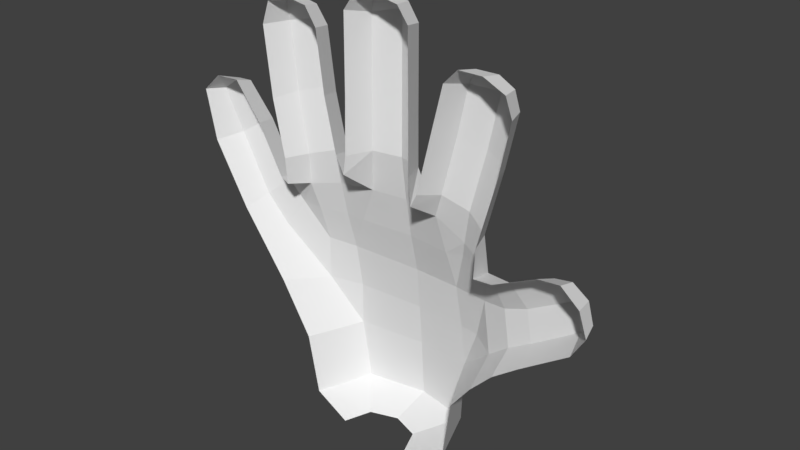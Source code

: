 # Source: HAND_BASE.blend  (saved by Blender 3.6.14; exported with 4.5.12 LTS)
import bpy
from mathutils import Matrix  # noqa: F401  (used for matrix-valued properties, if any)

bpy.ops.wm.read_factory_settings(use_empty=True)
scene = bpy.context.scene
scene.name = 'Scene'

# ---- node groups
ng_auto_smooth = bpy.data.node_groups.new('Auto Smooth', 'GeometryNodeTree')
_s = ng_auto_smooth.interface.new_socket(name='Geometry', in_out='OUTPUT', socket_type='NodeSocketGeometry')
_s = ng_auto_smooth.interface.new_socket(name='Geometry', in_out='INPUT', socket_type='NodeSocketGeometry')
_s = ng_auto_smooth.interface.new_socket(name='Angle', in_out='INPUT', socket_type='NodeSocketFloat')
_s.subtype = 'ANGLE'
_s.min_value = 0.0
_s.max_value = 3.142
ng_auto_smooth.is_modifier = True
_N = ng_auto_smooth.nodes; _L = ng_auto_smooth.links
n0 = _N.new('NodeGroupOutput'); n0.name = 'Group Output'; n0.location = (480, -100)
n1 = _N.new('NodeGroupInput'); n1.name = 'Group Input'; n1.location = (-420, -300)
n2 = _N.new('NodeGroupInput'); n2.name = 'Group Input.001'; n2.location = (-60, -100)
n3 = _N.new('GeometryNodeSetShadeSmooth'); n3.name = 'Set Shade Smooth'; n3.location = (120, -100)
n3.domain = 'EDGE'
n4 = _N.new('GeometryNodeSetShadeSmooth'); n4.name = 'Set Shade Smooth.001'; n4.location = (300, -100)
n5 = _N.new('GeometryNodeInputMeshEdgeAngle'); n5.name = 'Edge Angle'; n5.location = (-420, -220)
n6 = _N.new('GeometryNodeInputEdgeSmooth'); n6.name = 'Is Edge Smooth'; n6.location = (-60, -160)
n7 = _N.new('GeometryNodeInputShadeSmooth'); n7.name = 'Is Face Smooth'; n7.location = (-240, -340)
n8 = _N.new('FunctionNodeBooleanMath'); n8.name = 'Boolean Math'; n8.location = (-60, -220)
n9 = _N.new('FunctionNodeCompare'); n9.name = 'Compare'; n9.location = (-240, -180)
n9.operation = 'LESS_EQUAL'
_L.new(n5.outputs[0], n9.inputs[0])
_L.new(n4.outputs[0], n0.inputs[0])
_L.new(n1.outputs[1], n9.inputs[1])
_L.new(n9.outputs[0], n8.inputs[0])
_L.new(n7.outputs[0], n8.inputs[1])
_L.new(n2.outputs[0], n3.inputs[0])
_L.new(n6.outputs[0], n3.inputs[1])
_L.new(n3.outputs[0], n4.inputs[0])
_L.new(n8.outputs[0], n3.inputs[2])
n0.is_active_output = True

# ---- world
world_world = bpy.data.worlds.new('World'); scene.world = world_world
world_world.color = (0.05088, 0.05088, 0.05088)
world_world.use_sun_shadow = False
world_world.sun_shadow_jitter_overblur = 0.0
world_world.cycles.sampling_method = 'MANUAL'

# ---- meshes
me_cube_002 = bpy.data.meshes.new('Cube.002')
me_cube_002.from_pydata([(-0.2092, 0.1716, -0.5825), (0.1767, 0.1789, -0.5741), (0.3808, 0.09089, -0.3901), (0.3063, 0.09101, -0.1877), (-0.1085, 0.1081, -0.07874), (0.1208, 0.1021, -0.08492), (-0.435, 0.08669, -0.2788), (-0.5986, 0.08074, -0.02086), (-0.4633, 0.07558, 0.05668), (0.3515, 0.08, 0.1274), (0.2025, 0.07791, 0.1708), (-0.3278, 0.08602, -0.1147), (-0.3508, 0.07459, 0.1695), (-0.2062, 0.07382, 0.2005), (0.6436, 0.05969, -0.1991), (0.5776, 0.05942, -0.1009), (0.3833, 0.05934, 0.3484), (0.2683, 0.05911, 0.3734), (-0.05805, 0.05889, 0.5017), (0.05891, 0.0589, 0.502), (-0.3632, 0.05686, 0.4284), (-0.2513, 0.05642, 0.4389), (-0.6415, 0.06131, 0.1135), (-0.5305, 0.06054, 0.1618), (0.2099, 0.1139, -0.1408), (0.2575, 0.0004182, 0.384), (0.1518, 0.1624, -0.3195), (0.3456, 0.118, -0.2939), (0.3027, 0.1152, -0.4561), (0.3924, 0.0004183, -0.431), (0.3275, 0.07227, 0.3689), (0.2608, 0.0004922, -0.5853), (-0.3765, 0.0004182, 0.4364), (-0.2788, 0.0005683, -0.582), (-0.2095, 0.1726, -0.4504), (0.004913, 0.1693, -0.3194), (0.002494, 0.1212, -0.07824), (-0.3079, 0.069, 0.4428), (-0.24, 0.0004182, 0.449), (-0.0706, 0.0004182, 0.5077), (0.0004148, 0.07144, 0.5078), (0.5787, 0.0004183, -0.08428), (0.619, 0.07262, -0.1441), (-0.4526, 0.000653, -0.3137), (-0.301, 0.1316, -0.4375), (0.66, 0.0004183, -0.2042), (-0.3823, 0.1113, -0.1991), (-0.2309, 0.1115, -0.09425), (0.07143, 0.0004182, 0.508), (0.3972, 0.0004182, 0.3531), (-0.5237, 0.0004183, 0.181), (-0.5916, 0.07483, 0.1517), (-0.6604, 0.0004182, 0.1221), (0.4558, 0.08193, -0.3419), (0.383, 0.08017, -0.1844), (0.3228, 0.0004183, -0.1605), (-0.07982, 0.07646, 0.05968), (-0.1185, 0.0004183, 0.00243), (0.08003, 0.07682, 0.05556), (0.1153, 0.0004183, -0.02016), (-0.07829, 0.07585, 0.2171), (0.07811, 0.07746, 0.2177), (-0.4989, 0.07643, -0.1943), (-0.3778, 0.07555, -0.09788), (-0.3357, 0.0004183, -0.08869), (-0.6286, 0.0004183, -0.03046), (-0.5319, 0.1074, 0.02202), (-0.4403, 0.0004183, 0.07218), (0.3012, 0.0755, -0.07059), (0.1581, 0.07686, -0.001313), (0.3828, 0.0004182, 0.1276), (0.1768, 0.0004183, 0.1874), (0.2782, 0.1079, 0.153), (-0.316, 0.07135, -0.0132), (-0.1676, 0.07402, 0.03559), (-0.378, 0.0004182, 0.1598), (-0.2787, 0.1023, 0.1883), (-0.1809, 0.0004183, 0.2154), (0.6008, 0.07856, -0.2458), (0.5161, 0.07627, -0.1205), (0.3884, 0.07745, 0.2879), (0.2377, 0.07497, 0.3248), (-0.07597, 0.07692, 0.4456), (0.07736, 0.07722, 0.446), (-0.372, 0.07507, 0.3676), (-0.2277, 0.07093, 0.3824), (-0.1787, 0.1718, -0.7645), (0.1718, 0.1742, -0.7686), (-0.1104, 0.0004183, 0.06009), (0.3804, 0.0004183, -0.1561), (0.1077, 0.0004182, 0.2247), (-0.001039, 0.1069, 0.2188), (-0.1057, 0.0004182, 0.2255), (0.1082, 0.0004183, 0.06088), (0.0003015, 0.105, 0.05231), (0.2638, 0.1407, -0.3126), (0.4218, 0.1103, -0.2624), (0.4731, 0.0004183, -0.3708), (-0.6021, 0.0004183, 0.1765), (-0.3096, 0.0004182, 0.4603), (0.000383, 0.0004182, 0.5208), (0.3308, 0.0004182, 0.3842), (0.6357, 0.0004183, -0.1327), (0.3236, 0.0004183, -0.5026), (-0.3065, 0.1361, -0.3061), (-0.3755, 0.0007487, -0.4208), (-0.519, 0.0004183, -0.2214), (-0.4303, 0.09897, -0.1363), (-0.3613, 0.0004183, -0.07274), (0.3276, 0.0004183, -0.07184), (0.1353, 0.0004183, 0.01893), (0.2296, 0.1056, -0.03812), (-0.3425, 0.0004183, -0.01083), (-0.242, 0.1007, 0.008819), (-0.1444, 0.0004183, 0.05508), (0.6203, 0.0004183, -0.2698), (0.5683, 0.1042, -0.1779), (0.5117, 0.0004183, -0.09058), (0.4184, 0.0004182, 0.2955), (0.2149, 0.0004182, 0.3404), (0.3135, 0.1053, 0.3144), (-0.1039, 0.0004182, 0.4617), (0.0005197, 0.105, 0.462), (0.105, 0.0004182, 0.4622), (-0.4011, 0.0004182, 0.3677), (-0.3001, 0.09961, 0.3817), (-0.2046, 0.0004182, 0.3959), (-0.2438, 0.0004235, -0.7662), (0.004997, 0.2066, -0.7668), (0.2359, 0.0004227, -0.7747), (-0.09459, 0.07013, -0.8147), (0.0717, 0.07073, -0.817), (-0.1255, -0.01148, -0.8155), (-0.01159, 0.1002, -0.8164), (0.1027, -0.01148, -0.8196), (-0.2157, 0.1552, -0.3129), (0.004134, 0.1945, -0.5816), (0.004707, 0.1825, -0.4504), (0.1643, 0.1742, -0.4489), (0.2259, 0.1639, -0.4474), (-0.3169, 0.1108, -0.1991), (-0.2255, 0.1303, -0.1991), (-0.1657, 0.1302, -0.1991), (0.003639, 0.1418, -0.1991), (0.1399, 0.1253, -0.1991), (0.1955, 0.1289, -0.19)], [], [(107, 62, 7, 66), (56, 57, 88), (60, 56, 88, 92), (19, 48, 123, 83), (73, 11, 64, 112), (44, 0, 33, 105), (34, 44, 104, 135), (93, 58, 61, 90), (96, 116, 78, 53), (117, 41, 15, 79), (55, 89, 54, 3), (2, 53, 97, 29), (120, 72, 10, 81), (86, 128, 133, 130), (82, 60, 92, 121), (67, 8, 23, 50), (58, 59, 5), (62, 107, 46, 6), (139, 1, 138), (145, 26, 144), (106, 62, 6, 43), (0, 136, 128, 86), (94, 91, 61, 58), (20, 37, 125, 84), (35, 137, 34, 135), (80, 9, 72, 120), (85, 126, 77, 13), (23, 51, 98, 50), (83, 61, 91, 122), (17, 25, 101, 30), (21, 37, 99, 38), (99, 37, 20, 32), (18, 39, 100, 40), (19, 40, 100, 48), (116, 42, 14, 78), (101, 49, 16, 30), (14, 42, 102, 45), (94, 36, 4, 56), (66, 7, 22, 51), (102, 42, 15, 41), (43, 6, 44, 105), (58, 5, 36, 94), (27, 96, 53, 2), (111, 24, 5, 69), (140, 104, 46), (104, 6, 46), (31, 1, 28, 103), (27, 3, 54, 96), (20, 84, 124, 32), (68, 3, 24, 111), (82, 122, 91, 60), (129, 134, 131, 87), (113, 74, 4, 47), (62, 106, 65, 7), (108, 63, 8, 67), (91, 94, 56, 60), (79, 116, 96, 54), (111, 72, 9, 68), (2, 28, 95, 27), (69, 59, 110), (5, 144, 143, 36), (72, 111, 69, 10), (10, 69, 110, 71), (31, 129, 87, 1), (68, 109, 55, 3), (74, 57, 4), (141, 135, 104, 140), (124, 84, 12, 75), (73, 112, 75, 12), (114, 74, 13, 77), (35, 26, 138, 137), (89, 117, 79, 54), (80, 118, 70, 9), (74, 113, 76, 13), (115, 78, 14, 45), (3, 145, 24), (116, 79, 15, 42), (70, 109, 68, 9), (63, 107, 66, 8), (81, 10, 71, 119), (17, 30, 120, 81), (16, 80, 120, 30), (18, 40, 122, 82), (128, 87, 131, 133), (18, 82, 121, 39), (19, 83, 122, 40), (53, 78, 115, 97), (84, 125, 76, 12), (29, 103, 28, 2), (125, 85, 13, 76), (17, 81, 119, 25), (143, 142, 4, 36), (21, 38, 126, 85), (21, 85, 125, 37), (83, 123, 90, 61), (22, 7, 65, 52), (23, 8, 66, 51), (144, 26, 35, 143), (33, 0, 86, 127), (63, 108, 64, 11), (63, 11, 46, 107), (127, 86, 130, 132), (56, 4, 57), (16, 49, 118, 80), (58, 93, 59), (11, 140, 46), (3, 27, 95), (28, 1, 139), (98, 51, 22, 52), (47, 4, 142, 141), (73, 113, 47, 11), (34, 0, 44), (104, 44, 6), (24, 145, 144), (69, 5, 59), (35, 135, 142, 143), (5, 24, 144), (74, 114, 57), (47, 141, 140, 11), (95, 26, 145, 3), (141, 142, 135), (128, 136, 1, 87), (137, 136, 0, 34), (95, 139, 138, 26), (1, 136, 137, 138), (95, 28, 139), (113, 73, 12, 76)])
me_cube_002.polygons.foreach_set('use_smooth', [True] * 127)
_k = set([(86, 127), (86, 128), (87, 129)])
me_cube_002.attributes.new('sharp_edge', 'BOOLEAN', 'EDGE').data.foreach_set('value', [ (min(e.vertices), max(e.vertices)) in _k for e in me_cube_002.edges])
me_cube_002.update()

# ---- objects
ob_ea_hand_002 = bpy.data.objects.new('EA_Hand.002', me_cube_002)

# ---- transforms, parenting, visibility, modifiers, constraints
ob_ea_hand_002.location = (0.0, 0.0, 0.0)
ob_ea_hand_002.scale = (0.1187, 0.1187, 0.1187)
_vg = ob_ea_hand_002.vertex_groups.new(name='Bone')
_vg = ob_ea_hand_002.vertex_groups.new(name='Thumb.01')
_vg = ob_ea_hand_002.vertex_groups.new(name='Thumb.02')
_vg = ob_ea_hand_002.vertex_groups.new(name='Thumb.03')
_vg = ob_ea_hand_002.vertex_groups.new(name='Index.01')
_vg = ob_ea_hand_002.vertex_groups.new(name='Index.02')
_vg = ob_ea_hand_002.vertex_groups.new(name='Index.03')
_vg = ob_ea_hand_002.vertex_groups.new(name='Middle.01')
_vg = ob_ea_hand_002.vertex_groups.new(name='Middle.02')
_vg = ob_ea_hand_002.vertex_groups.new(name='Middle.03')
_vg = ob_ea_hand_002.vertex_groups.new(name='Ring.01')
_vg = ob_ea_hand_002.vertex_groups.new(name='Ring.02')
_vg = ob_ea_hand_002.vertex_groups.new(name='Ring.03')
_vg = ob_ea_hand_002.vertex_groups.new(name='Pinky.01')
_vg = ob_ea_hand_002.vertex_groups.new(name='Pinky.02')
_vg = ob_ea_hand_002.vertex_groups.new(name='Pinky.03')
_m = ob_ea_hand_002.modifiers.new('Auto Smooth', 'NODES')
_m.node_group = ng_auto_smooth

# ---- collection membership
scene.collection.objects.link(ob_ea_hand_002)

# ---- scene / render settings (as saved in the file)
scene.frame_start = 1; scene.frame_end = 250; scene.frame_set(0)
scene.render.engine = 'CYCLES'
scene.render.resolution_percentage = 50
scene.render.dither_intensity = 0.0
scene.cycles.use_denoising = False
scene.cycles.samples = 128
scene.cycles.sampling_pattern = 'TABULATED_SOBOL'
scene.cycles.use_adaptive_sampling = False
scene.cycles.use_light_tree = False
scene.cycles.blur_glossy = 0.0
scene.cycles.sample_clamp_indirect = 0.0
scene.view_settings.view_transform = 'Standard'
bpy.context.view_layer.update()

# ---- added for rendering (the .blend has no active camera and no usable light): camera, sun
cam_auto = bpy.data.cameras.new('AutoCamera')
cam_auto.lens = 50.0
cam_auto.sensor_width = 36.0
cam_auto.clip_end = 1000.0
ob_auto_camera = bpy.data.objects.new('AutoCamera', cam_auto)
scene.collection.objects.link(ob_auto_camera)
ob_auto_camera.location = (0.208032, -0.238082, 0.148705)
ob_auto_camera.rotation_euler = (1.09748, -7.21219e-08, 0.694738)
scene.camera = ob_auto_camera
light_auto_sun = bpy.data.lights.new('AutoSun', 'SUN')
light_auto_sun.energy = 3.0
light_auto_sun.angle = 0.0523599
ob_auto_sun = bpy.data.objects.new('AutoSun', light_auto_sun)
scene.collection.objects.link(ob_auto_sun)
ob_auto_sun.rotation_euler = (0.872665, 0.174533, 0.523599)
bpy.context.view_layer.update()
